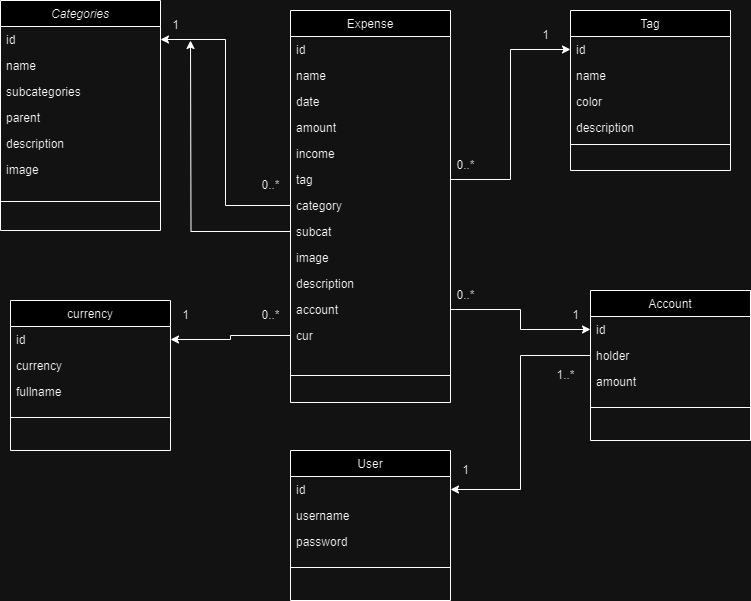

The diagram above was exported from draw.io. Its source (the exported page's mxGraphModel, read from the mxfile embedded in the PNG):
<mxGraphModel dx="1434" dy="888" grid="1" gridSize="10" guides="1" tooltips="1" connect="1" arrows="1" fold="1" page="1" pageScale="1" pageWidth="827" pageHeight="1169" math="0" shadow="0">
  <root>
    <mxCell id="WIyWlLk6GJQsqaUBKTNV-0" />
    <mxCell id="WIyWlLk6GJQsqaUBKTNV-1" parent="WIyWlLk6GJQsqaUBKTNV-0" />
    <mxCell id="zkfFHV4jXpPFQw0GAbJ--0" value="Categories" style="swimlane;fontStyle=2;align=center;verticalAlign=top;childLayout=stackLayout;horizontal=1;startSize=26;horizontalStack=0;resizeParent=1;resizeLast=0;collapsible=1;marginBottom=0;rounded=0;shadow=0;strokeWidth=1;" parent="WIyWlLk6GJQsqaUBKTNV-1" vertex="1">
      <mxGeometry x="50" y="100" width="160" height="230" as="geometry">
        <mxRectangle x="230" y="140" width="160" height="26" as="alternateBounds" />
      </mxGeometry>
    </mxCell>
    <mxCell id="zkfFHV4jXpPFQw0GAbJ--1" value="id " style="text;align=left;verticalAlign=top;spacingLeft=4;spacingRight=4;overflow=hidden;rotatable=0;points=[[0,0.5],[1,0.5]];portConstraint=eastwest;" parent="zkfFHV4jXpPFQw0GAbJ--0" vertex="1">
      <mxGeometry y="26" width="160" height="26" as="geometry" />
    </mxCell>
    <mxCell id="zkfFHV4jXpPFQw0GAbJ--2" value="name" style="text;align=left;verticalAlign=top;spacingLeft=4;spacingRight=4;overflow=hidden;rotatable=0;points=[[0,0.5],[1,0.5]];portConstraint=eastwest;rounded=0;shadow=0;html=0;" parent="zkfFHV4jXpPFQw0GAbJ--0" vertex="1">
      <mxGeometry y="52" width="160" height="26" as="geometry" />
    </mxCell>
    <mxCell id="zkfFHV4jXpPFQw0GAbJ--3" value="subcategories" style="text;align=left;verticalAlign=top;spacingLeft=4;spacingRight=4;overflow=hidden;rotatable=0;points=[[0,0.5],[1,0.5]];portConstraint=eastwest;rounded=0;shadow=0;html=0;" parent="zkfFHV4jXpPFQw0GAbJ--0" vertex="1">
      <mxGeometry y="78" width="160" height="26" as="geometry" />
    </mxCell>
    <mxCell id="AqiB3uzY3o96U2FMBkcL-1" value="parent" style="text;align=left;verticalAlign=top;spacingLeft=4;spacingRight=4;overflow=hidden;rotatable=0;points=[[0,0.5],[1,0.5]];portConstraint=eastwest;rounded=0;shadow=0;html=0;" vertex="1" parent="zkfFHV4jXpPFQw0GAbJ--0">
      <mxGeometry y="104" width="160" height="26" as="geometry" />
    </mxCell>
    <mxCell id="AqiB3uzY3o96U2FMBkcL-2" value="description" style="text;align=left;verticalAlign=top;spacingLeft=4;spacingRight=4;overflow=hidden;rotatable=0;points=[[0,0.5],[1,0.5]];portConstraint=eastwest;rounded=0;shadow=0;html=0;" vertex="1" parent="zkfFHV4jXpPFQw0GAbJ--0">
      <mxGeometry y="130" width="160" height="26" as="geometry" />
    </mxCell>
    <mxCell id="AqiB3uzY3o96U2FMBkcL-3" value="image&#10;" style="text;align=left;verticalAlign=top;spacingLeft=4;spacingRight=4;overflow=hidden;rotatable=0;points=[[0,0.5],[1,0.5]];portConstraint=eastwest;rounded=0;shadow=0;html=0;" vertex="1" parent="zkfFHV4jXpPFQw0GAbJ--0">
      <mxGeometry y="156" width="160" height="26" as="geometry" />
    </mxCell>
    <mxCell id="zkfFHV4jXpPFQw0GAbJ--4" value="" style="line;html=1;strokeWidth=1;align=left;verticalAlign=middle;spacingTop=-1;spacingLeft=3;spacingRight=3;rotatable=0;labelPosition=right;points=[];portConstraint=eastwest;" parent="zkfFHV4jXpPFQw0GAbJ--0" vertex="1">
      <mxGeometry y="182" width="160" height="38" as="geometry" />
    </mxCell>
    <mxCell id="zkfFHV4jXpPFQw0GAbJ--6" value="Expense" style="swimlane;fontStyle=0;align=center;verticalAlign=top;childLayout=stackLayout;horizontal=1;startSize=26;horizontalStack=0;resizeParent=1;resizeLast=0;collapsible=1;marginBottom=0;rounded=0;shadow=0;strokeWidth=1;" parent="WIyWlLk6GJQsqaUBKTNV-1" vertex="1">
      <mxGeometry x="340" y="110" width="160" height="392" as="geometry">
        <mxRectangle x="130" y="380" width="160" height="26" as="alternateBounds" />
      </mxGeometry>
    </mxCell>
    <mxCell id="zkfFHV4jXpPFQw0GAbJ--7" value="id" style="text;align=left;verticalAlign=top;spacingLeft=4;spacingRight=4;overflow=hidden;rotatable=0;points=[[0,0.5],[1,0.5]];portConstraint=eastwest;" parent="zkfFHV4jXpPFQw0GAbJ--6" vertex="1">
      <mxGeometry y="26" width="160" height="26" as="geometry" />
    </mxCell>
    <mxCell id="zkfFHV4jXpPFQw0GAbJ--8" value="name" style="text;align=left;verticalAlign=top;spacingLeft=4;spacingRight=4;overflow=hidden;rotatable=0;points=[[0,0.5],[1,0.5]];portConstraint=eastwest;rounded=0;shadow=0;html=0;" parent="zkfFHV4jXpPFQw0GAbJ--6" vertex="1">
      <mxGeometry y="52" width="160" height="26" as="geometry" />
    </mxCell>
    <mxCell id="AqiB3uzY3o96U2FMBkcL-4" value="date" style="text;align=left;verticalAlign=top;spacingLeft=4;spacingRight=4;overflow=hidden;rotatable=0;points=[[0,0.5],[1,0.5]];portConstraint=eastwest;rounded=0;shadow=0;html=0;" vertex="1" parent="zkfFHV4jXpPFQw0GAbJ--6">
      <mxGeometry y="78" width="160" height="26" as="geometry" />
    </mxCell>
    <mxCell id="AqiB3uzY3o96U2FMBkcL-5" value="amount" style="text;align=left;verticalAlign=top;spacingLeft=4;spacingRight=4;overflow=hidden;rotatable=0;points=[[0,0.5],[1,0.5]];portConstraint=eastwest;rounded=0;shadow=0;html=0;" vertex="1" parent="zkfFHV4jXpPFQw0GAbJ--6">
      <mxGeometry y="104" width="160" height="26" as="geometry" />
    </mxCell>
    <mxCell id="AqiB3uzY3o96U2FMBkcL-6" value="income" style="text;align=left;verticalAlign=top;spacingLeft=4;spacingRight=4;overflow=hidden;rotatable=0;points=[[0,0.5],[1,0.5]];portConstraint=eastwest;rounded=0;shadow=0;html=0;" vertex="1" parent="zkfFHV4jXpPFQw0GAbJ--6">
      <mxGeometry y="130" width="160" height="26" as="geometry" />
    </mxCell>
    <mxCell id="AqiB3uzY3o96U2FMBkcL-7" value="tag" style="text;align=left;verticalAlign=top;spacingLeft=4;spacingRight=4;overflow=hidden;rotatable=0;points=[[0,0.5],[1,0.5]];portConstraint=eastwest;rounded=0;shadow=0;html=0;" vertex="1" parent="zkfFHV4jXpPFQw0GAbJ--6">
      <mxGeometry y="156" width="160" height="26" as="geometry" />
    </mxCell>
    <mxCell id="AqiB3uzY3o96U2FMBkcL-8" value="category" style="text;align=left;verticalAlign=top;spacingLeft=4;spacingRight=4;overflow=hidden;rotatable=0;points=[[0,0.5],[1,0.5]];portConstraint=eastwest;rounded=0;shadow=0;html=0;" vertex="1" parent="zkfFHV4jXpPFQw0GAbJ--6">
      <mxGeometry y="182" width="160" height="26" as="geometry" />
    </mxCell>
    <mxCell id="AqiB3uzY3o96U2FMBkcL-26" style="edgeStyle=orthogonalEdgeStyle;rounded=0;orthogonalLoop=1;jettySize=auto;html=1;" edge="1" parent="zkfFHV4jXpPFQw0GAbJ--6" source="AqiB3uzY3o96U2FMBkcL-9">
      <mxGeometry relative="1" as="geometry">
        <mxPoint x="-100" y="30" as="targetPoint" />
      </mxGeometry>
    </mxCell>
    <mxCell id="AqiB3uzY3o96U2FMBkcL-9" value="subcat" style="text;align=left;verticalAlign=top;spacingLeft=4;spacingRight=4;overflow=hidden;rotatable=0;points=[[0,0.5],[1,0.5]];portConstraint=eastwest;rounded=0;shadow=0;html=0;" vertex="1" parent="zkfFHV4jXpPFQw0GAbJ--6">
      <mxGeometry y="208" width="160" height="26" as="geometry" />
    </mxCell>
    <mxCell id="AqiB3uzY3o96U2FMBkcL-11" value="image" style="text;align=left;verticalAlign=top;spacingLeft=4;spacingRight=4;overflow=hidden;rotatable=0;points=[[0,0.5],[1,0.5]];portConstraint=eastwest;rounded=0;shadow=0;html=0;" vertex="1" parent="zkfFHV4jXpPFQw0GAbJ--6">
      <mxGeometry y="234" width="160" height="26" as="geometry" />
    </mxCell>
    <mxCell id="AqiB3uzY3o96U2FMBkcL-10" value="description" style="text;align=left;verticalAlign=top;spacingLeft=4;spacingRight=4;overflow=hidden;rotatable=0;points=[[0,0.5],[1,0.5]];portConstraint=eastwest;rounded=0;shadow=0;html=0;" vertex="1" parent="zkfFHV4jXpPFQw0GAbJ--6">
      <mxGeometry y="260" width="160" height="26" as="geometry" />
    </mxCell>
    <mxCell id="AqiB3uzY3o96U2FMBkcL-27" value="account" style="text;align=left;verticalAlign=top;spacingLeft=4;spacingRight=4;overflow=hidden;rotatable=0;points=[[0,0.5],[1,0.5]];portConstraint=eastwest;rounded=0;shadow=0;html=0;" vertex="1" parent="zkfFHV4jXpPFQw0GAbJ--6">
      <mxGeometry y="286" width="160" height="26" as="geometry" />
    </mxCell>
    <mxCell id="AqiB3uzY3o96U2FMBkcL-28" value="cur" style="text;align=left;verticalAlign=top;spacingLeft=4;spacingRight=4;overflow=hidden;rotatable=0;points=[[0,0.5],[1,0.5]];portConstraint=eastwest;rounded=0;shadow=0;html=0;" vertex="1" parent="zkfFHV4jXpPFQw0GAbJ--6">
      <mxGeometry y="312" width="160" height="26" as="geometry" />
    </mxCell>
    <mxCell id="zkfFHV4jXpPFQw0GAbJ--9" value="" style="line;html=1;strokeWidth=1;align=left;verticalAlign=middle;spacingTop=-1;spacingLeft=3;spacingRight=3;rotatable=0;labelPosition=right;points=[];portConstraint=eastwest;" parent="zkfFHV4jXpPFQw0GAbJ--6" vertex="1">
      <mxGeometry y="338" width="160" height="54" as="geometry" />
    </mxCell>
    <mxCell id="zkfFHV4jXpPFQw0GAbJ--13" value="Account" style="swimlane;fontStyle=0;align=center;verticalAlign=top;childLayout=stackLayout;horizontal=1;startSize=26;horizontalStack=0;resizeParent=1;resizeLast=0;collapsible=1;marginBottom=0;rounded=0;shadow=0;strokeWidth=1;" parent="WIyWlLk6GJQsqaUBKTNV-1" vertex="1">
      <mxGeometry x="640" y="390" width="160" height="150" as="geometry">
        <mxRectangle x="340" y="380" width="170" height="26" as="alternateBounds" />
      </mxGeometry>
    </mxCell>
    <mxCell id="zkfFHV4jXpPFQw0GAbJ--14" value="id" style="text;align=left;verticalAlign=top;spacingLeft=4;spacingRight=4;overflow=hidden;rotatable=0;points=[[0,0.5],[1,0.5]];portConstraint=eastwest;" parent="zkfFHV4jXpPFQw0GAbJ--13" vertex="1">
      <mxGeometry y="26" width="160" height="26" as="geometry" />
    </mxCell>
    <mxCell id="AqiB3uzY3o96U2FMBkcL-12" value="holder" style="text;align=left;verticalAlign=top;spacingLeft=4;spacingRight=4;overflow=hidden;rotatable=0;points=[[0,0.5],[1,0.5]];portConstraint=eastwest;" vertex="1" parent="zkfFHV4jXpPFQw0GAbJ--13">
      <mxGeometry y="52" width="160" height="26" as="geometry" />
    </mxCell>
    <mxCell id="AqiB3uzY3o96U2FMBkcL-13" value="amount" style="text;align=left;verticalAlign=top;spacingLeft=4;spacingRight=4;overflow=hidden;rotatable=0;points=[[0,0.5],[1,0.5]];portConstraint=eastwest;" vertex="1" parent="zkfFHV4jXpPFQw0GAbJ--13">
      <mxGeometry y="78" width="160" height="26" as="geometry" />
    </mxCell>
    <mxCell id="zkfFHV4jXpPFQw0GAbJ--15" value="" style="line;html=1;strokeWidth=1;align=left;verticalAlign=middle;spacingTop=-1;spacingLeft=3;spacingRight=3;rotatable=0;labelPosition=right;points=[];portConstraint=eastwest;" parent="zkfFHV4jXpPFQw0GAbJ--13" vertex="1">
      <mxGeometry y="104" width="160" height="26" as="geometry" />
    </mxCell>
    <mxCell id="zkfFHV4jXpPFQw0GAbJ--17" value="Tag" style="swimlane;fontStyle=0;align=center;verticalAlign=top;childLayout=stackLayout;horizontal=1;startSize=26;horizontalStack=0;resizeParent=1;resizeLast=0;collapsible=1;marginBottom=0;rounded=0;shadow=0;strokeWidth=1;" parent="WIyWlLk6GJQsqaUBKTNV-1" vertex="1">
      <mxGeometry x="620" y="110" width="160" height="160" as="geometry">
        <mxRectangle x="550" y="140" width="160" height="26" as="alternateBounds" />
      </mxGeometry>
    </mxCell>
    <mxCell id="zkfFHV4jXpPFQw0GAbJ--18" value="id" style="text;align=left;verticalAlign=top;spacingLeft=4;spacingRight=4;overflow=hidden;rotatable=0;points=[[0,0.5],[1,0.5]];portConstraint=eastwest;" parent="zkfFHV4jXpPFQw0GAbJ--17" vertex="1">
      <mxGeometry y="26" width="160" height="26" as="geometry" />
    </mxCell>
    <mxCell id="zkfFHV4jXpPFQw0GAbJ--19" value="name" style="text;align=left;verticalAlign=top;spacingLeft=4;spacingRight=4;overflow=hidden;rotatable=0;points=[[0,0.5],[1,0.5]];portConstraint=eastwest;rounded=0;shadow=0;html=0;" parent="zkfFHV4jXpPFQw0GAbJ--17" vertex="1">
      <mxGeometry y="52" width="160" height="26" as="geometry" />
    </mxCell>
    <mxCell id="zkfFHV4jXpPFQw0GAbJ--20" value="color" style="text;align=left;verticalAlign=top;spacingLeft=4;spacingRight=4;overflow=hidden;rotatable=0;points=[[0,0.5],[1,0.5]];portConstraint=eastwest;rounded=0;shadow=0;html=0;" parent="zkfFHV4jXpPFQw0GAbJ--17" vertex="1">
      <mxGeometry y="78" width="160" height="26" as="geometry" />
    </mxCell>
    <mxCell id="zkfFHV4jXpPFQw0GAbJ--21" value="description" style="text;align=left;verticalAlign=top;spacingLeft=4;spacingRight=4;overflow=hidden;rotatable=0;points=[[0,0.5],[1,0.5]];portConstraint=eastwest;rounded=0;shadow=0;html=0;" parent="zkfFHV4jXpPFQw0GAbJ--17" vertex="1">
      <mxGeometry y="104" width="160" height="26" as="geometry" />
    </mxCell>
    <mxCell id="zkfFHV4jXpPFQw0GAbJ--23" value="" style="line;html=1;strokeWidth=1;align=left;verticalAlign=middle;spacingTop=-1;spacingLeft=3;spacingRight=3;rotatable=0;labelPosition=right;points=[];portConstraint=eastwest;" parent="zkfFHV4jXpPFQw0GAbJ--17" vertex="1">
      <mxGeometry y="130" width="160" height="8" as="geometry" />
    </mxCell>
    <mxCell id="AqiB3uzY3o96U2FMBkcL-14" value="User" style="swimlane;fontStyle=0;align=center;verticalAlign=top;childLayout=stackLayout;horizontal=1;startSize=26;horizontalStack=0;resizeParent=1;resizeLast=0;collapsible=1;marginBottom=0;rounded=0;shadow=0;strokeWidth=1;" vertex="1" parent="WIyWlLk6GJQsqaUBKTNV-1">
      <mxGeometry x="340" y="550" width="160" height="150" as="geometry">
        <mxRectangle x="340" y="380" width="170" height="26" as="alternateBounds" />
      </mxGeometry>
    </mxCell>
    <mxCell id="AqiB3uzY3o96U2FMBkcL-15" value="id" style="text;align=left;verticalAlign=top;spacingLeft=4;spacingRight=4;overflow=hidden;rotatable=0;points=[[0,0.5],[1,0.5]];portConstraint=eastwest;" vertex="1" parent="AqiB3uzY3o96U2FMBkcL-14">
      <mxGeometry y="26" width="160" height="26" as="geometry" />
    </mxCell>
    <mxCell id="AqiB3uzY3o96U2FMBkcL-16" value="username" style="text;align=left;verticalAlign=top;spacingLeft=4;spacingRight=4;overflow=hidden;rotatable=0;points=[[0,0.5],[1,0.5]];portConstraint=eastwest;" vertex="1" parent="AqiB3uzY3o96U2FMBkcL-14">
      <mxGeometry y="52" width="160" height="26" as="geometry" />
    </mxCell>
    <mxCell id="AqiB3uzY3o96U2FMBkcL-17" value="password" style="text;align=left;verticalAlign=top;spacingLeft=4;spacingRight=4;overflow=hidden;rotatable=0;points=[[0,0.5],[1,0.5]];portConstraint=eastwest;" vertex="1" parent="AqiB3uzY3o96U2FMBkcL-14">
      <mxGeometry y="78" width="160" height="26" as="geometry" />
    </mxCell>
    <mxCell id="AqiB3uzY3o96U2FMBkcL-18" value="" style="line;html=1;strokeWidth=1;align=left;verticalAlign=middle;spacingTop=-1;spacingLeft=3;spacingRight=3;rotatable=0;labelPosition=right;points=[];portConstraint=eastwest;" vertex="1" parent="AqiB3uzY3o96U2FMBkcL-14">
      <mxGeometry y="104" width="160" height="26" as="geometry" />
    </mxCell>
    <mxCell id="AqiB3uzY3o96U2FMBkcL-19" value="currency" style="swimlane;fontStyle=0;align=center;verticalAlign=top;childLayout=stackLayout;horizontal=1;startSize=26;horizontalStack=0;resizeParent=1;resizeLast=0;collapsible=1;marginBottom=0;rounded=0;shadow=0;strokeWidth=1;" vertex="1" parent="WIyWlLk6GJQsqaUBKTNV-1">
      <mxGeometry x="60" y="400" width="160" height="150" as="geometry">
        <mxRectangle x="340" y="380" width="170" height="26" as="alternateBounds" />
      </mxGeometry>
    </mxCell>
    <mxCell id="AqiB3uzY3o96U2FMBkcL-20" value="id" style="text;align=left;verticalAlign=top;spacingLeft=4;spacingRight=4;overflow=hidden;rotatable=0;points=[[0,0.5],[1,0.5]];portConstraint=eastwest;" vertex="1" parent="AqiB3uzY3o96U2FMBkcL-19">
      <mxGeometry y="26" width="160" height="26" as="geometry" />
    </mxCell>
    <mxCell id="AqiB3uzY3o96U2FMBkcL-21" value="currency" style="text;align=left;verticalAlign=top;spacingLeft=4;spacingRight=4;overflow=hidden;rotatable=0;points=[[0,0.5],[1,0.5]];portConstraint=eastwest;" vertex="1" parent="AqiB3uzY3o96U2FMBkcL-19">
      <mxGeometry y="52" width="160" height="26" as="geometry" />
    </mxCell>
    <mxCell id="AqiB3uzY3o96U2FMBkcL-22" value="fullname" style="text;align=left;verticalAlign=top;spacingLeft=4;spacingRight=4;overflow=hidden;rotatable=0;points=[[0,0.5],[1,0.5]];portConstraint=eastwest;" vertex="1" parent="AqiB3uzY3o96U2FMBkcL-19">
      <mxGeometry y="78" width="160" height="26" as="geometry" />
    </mxCell>
    <mxCell id="AqiB3uzY3o96U2FMBkcL-23" value="" style="line;html=1;strokeWidth=1;align=left;verticalAlign=middle;spacingTop=-1;spacingLeft=3;spacingRight=3;rotatable=0;labelPosition=right;points=[];portConstraint=eastwest;" vertex="1" parent="AqiB3uzY3o96U2FMBkcL-19">
      <mxGeometry y="104" width="160" height="26" as="geometry" />
    </mxCell>
    <mxCell id="AqiB3uzY3o96U2FMBkcL-25" style="edgeStyle=orthogonalEdgeStyle;rounded=0;orthogonalLoop=1;jettySize=auto;html=1;entryX=1;entryY=0.5;entryDx=0;entryDy=0;" edge="1" parent="WIyWlLk6GJQsqaUBKTNV-1" source="AqiB3uzY3o96U2FMBkcL-8" target="zkfFHV4jXpPFQw0GAbJ--1">
      <mxGeometry relative="1" as="geometry" />
    </mxCell>
    <mxCell id="AqiB3uzY3o96U2FMBkcL-29" style="edgeStyle=orthogonalEdgeStyle;rounded=0;orthogonalLoop=1;jettySize=auto;html=1;entryX=1;entryY=0.5;entryDx=0;entryDy=0;" edge="1" parent="WIyWlLk6GJQsqaUBKTNV-1" source="AqiB3uzY3o96U2FMBkcL-28" target="AqiB3uzY3o96U2FMBkcL-20">
      <mxGeometry relative="1" as="geometry" />
    </mxCell>
    <mxCell id="AqiB3uzY3o96U2FMBkcL-31" style="edgeStyle=orthogonalEdgeStyle;rounded=0;orthogonalLoop=1;jettySize=auto;html=1;entryX=0;entryY=0.5;entryDx=0;entryDy=0;" edge="1" parent="WIyWlLk6GJQsqaUBKTNV-1" source="AqiB3uzY3o96U2FMBkcL-7" target="zkfFHV4jXpPFQw0GAbJ--18">
      <mxGeometry relative="1" as="geometry" />
    </mxCell>
    <mxCell id="AqiB3uzY3o96U2FMBkcL-32" style="edgeStyle=orthogonalEdgeStyle;rounded=0;orthogonalLoop=1;jettySize=auto;html=1;entryX=0;entryY=0.5;entryDx=0;entryDy=0;" edge="1" parent="WIyWlLk6GJQsqaUBKTNV-1" source="AqiB3uzY3o96U2FMBkcL-27" target="zkfFHV4jXpPFQw0GAbJ--14">
      <mxGeometry relative="1" as="geometry" />
    </mxCell>
    <mxCell id="AqiB3uzY3o96U2FMBkcL-33" value="1" style="text;html=1;align=center;verticalAlign=middle;resizable=0;points=[];autosize=1;strokeColor=none;fillColor=none;" vertex="1" parent="WIyWlLk6GJQsqaUBKTNV-1">
      <mxGeometry x="210" y="110" width="30" height="30" as="geometry" />
    </mxCell>
    <mxCell id="AqiB3uzY3o96U2FMBkcL-34" value="1" style="text;html=1;align=center;verticalAlign=middle;resizable=0;points=[];autosize=1;strokeColor=none;fillColor=none;" vertex="1" parent="WIyWlLk6GJQsqaUBKTNV-1">
      <mxGeometry x="580" y="120" width="30" height="30" as="geometry" />
    </mxCell>
    <mxCell id="AqiB3uzY3o96U2FMBkcL-35" value="0..*" style="text;html=1;align=center;verticalAlign=middle;resizable=0;points=[];autosize=1;strokeColor=none;fillColor=none;" vertex="1" parent="WIyWlLk6GJQsqaUBKTNV-1">
      <mxGeometry x="495" y="250" width="40" height="30" as="geometry" />
    </mxCell>
    <mxCell id="AqiB3uzY3o96U2FMBkcL-36" value="0..*" style="text;html=1;align=center;verticalAlign=middle;resizable=0;points=[];autosize=1;strokeColor=none;fillColor=none;" vertex="1" parent="WIyWlLk6GJQsqaUBKTNV-1">
      <mxGeometry x="300" y="270" width="40" height="30" as="geometry" />
    </mxCell>
    <mxCell id="AqiB3uzY3o96U2FMBkcL-37" value="0..*" style="text;html=1;align=center;verticalAlign=middle;resizable=0;points=[];autosize=1;strokeColor=none;fillColor=none;" vertex="1" parent="WIyWlLk6GJQsqaUBKTNV-1">
      <mxGeometry x="300" y="400" width="40" height="30" as="geometry" />
    </mxCell>
    <mxCell id="AqiB3uzY3o96U2FMBkcL-38" value="1" style="text;html=1;align=center;verticalAlign=middle;resizable=0;points=[];autosize=1;strokeColor=none;fillColor=none;" vertex="1" parent="WIyWlLk6GJQsqaUBKTNV-1">
      <mxGeometry x="220" y="400" width="30" height="30" as="geometry" />
    </mxCell>
    <mxCell id="AqiB3uzY3o96U2FMBkcL-39" value="1" style="text;html=1;align=center;verticalAlign=middle;resizable=0;points=[];autosize=1;strokeColor=none;fillColor=none;" vertex="1" parent="WIyWlLk6GJQsqaUBKTNV-1">
      <mxGeometry x="610" y="400" width="30" height="30" as="geometry" />
    </mxCell>
    <mxCell id="AqiB3uzY3o96U2FMBkcL-40" value="0..*" style="text;html=1;align=center;verticalAlign=middle;resizable=0;points=[];autosize=1;strokeColor=none;fillColor=none;" vertex="1" parent="WIyWlLk6GJQsqaUBKTNV-1">
      <mxGeometry x="495" y="380" width="40" height="30" as="geometry" />
    </mxCell>
    <mxCell id="AqiB3uzY3o96U2FMBkcL-41" style="edgeStyle=orthogonalEdgeStyle;rounded=0;orthogonalLoop=1;jettySize=auto;html=1;entryX=1;entryY=0.5;entryDx=0;entryDy=0;" edge="1" parent="WIyWlLk6GJQsqaUBKTNV-1" source="AqiB3uzY3o96U2FMBkcL-12" target="AqiB3uzY3o96U2FMBkcL-15">
      <mxGeometry relative="1" as="geometry" />
    </mxCell>
    <mxCell id="AqiB3uzY3o96U2FMBkcL-42" value="1" style="text;html=1;align=center;verticalAlign=middle;resizable=0;points=[];autosize=1;strokeColor=none;fillColor=none;" vertex="1" parent="WIyWlLk6GJQsqaUBKTNV-1">
      <mxGeometry x="500" y="555" width="30" height="30" as="geometry" />
    </mxCell>
    <mxCell id="AqiB3uzY3o96U2FMBkcL-43" value="1..*" style="text;html=1;align=center;verticalAlign=middle;resizable=0;points=[];autosize=1;strokeColor=none;fillColor=none;" vertex="1" parent="WIyWlLk6GJQsqaUBKTNV-1">
      <mxGeometry x="595" y="460" width="40" height="30" as="geometry" />
    </mxCell>
  </root>
</mxGraphModel>